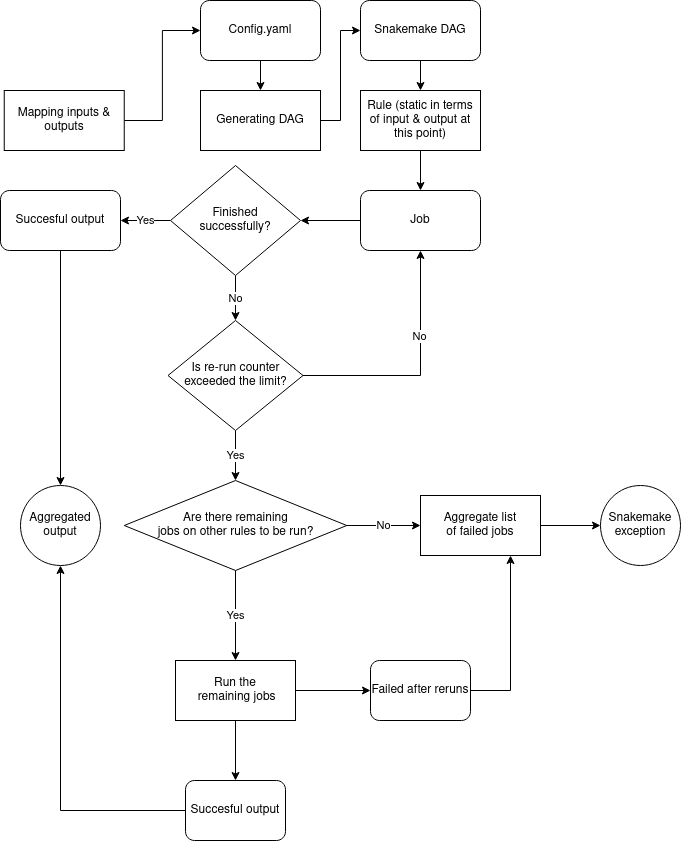

The diagram above was exported from draw.io. Its source (the exported page's mxGraphModel, read from the mxfile embedded in the PNG):
<mxGraphModel dx="1674" dy="696" grid="1" gridSize="10" guides="1" tooltips="1" connect="1" arrows="1" fold="1" page="1" pageScale="1" pageWidth="850" pageHeight="1100" math="0" shadow="0">
  <root>
    <mxCell id="0" />
    <mxCell id="1" parent="0" />
    <mxCell id="YeQwwq1Thk1NuRl8cI2b-7" style="edgeStyle=orthogonalEdgeStyle;rounded=0;orthogonalLoop=1;jettySize=auto;html=1;exitX=1;exitY=0.5;exitDx=0;exitDy=0;entryX=0;entryY=0.5;entryDx=0;entryDy=0;" edge="1" parent="1" source="YeQwwq1Thk1NuRl8cI2b-1" target="YeQwwq1Thk1NuRl8cI2b-3">
      <mxGeometry relative="1" as="geometry" />
    </mxCell>
    <mxCell id="YeQwwq1Thk1NuRl8cI2b-1" value="Mapping inputs &amp;amp; outputs" style="rounded=0;whiteSpace=wrap;html=1;" vertex="1" parent="1">
      <mxGeometry x="83.75" y="340" width="120" height="60" as="geometry" />
    </mxCell>
    <mxCell id="YeQwwq1Thk1NuRl8cI2b-8" style="edgeStyle=orthogonalEdgeStyle;rounded=0;orthogonalLoop=1;jettySize=auto;html=1;exitX=0.5;exitY=1;exitDx=0;exitDy=0;entryX=0.5;entryY=0;entryDx=0;entryDy=0;" edge="1" parent="1" source="YeQwwq1Thk1NuRl8cI2b-3" target="YeQwwq1Thk1NuRl8cI2b-5">
      <mxGeometry relative="1" as="geometry" />
    </mxCell>
    <mxCell id="YeQwwq1Thk1NuRl8cI2b-3" value="&lt;div&gt;Config.yaml&lt;br&gt;&lt;/div&gt;" style="rounded=1;whiteSpace=wrap;html=1;" vertex="1" parent="1">
      <mxGeometry x="280" y="250" width="120" height="60" as="geometry" />
    </mxCell>
    <mxCell id="YeQwwq1Thk1NuRl8cI2b-14" style="edgeStyle=orthogonalEdgeStyle;rounded=0;orthogonalLoop=1;jettySize=auto;html=1;exitX=0.5;exitY=1;exitDx=0;exitDy=0;entryX=0.5;entryY=0;entryDx=0;entryDy=0;" edge="1" parent="1" source="YeQwwq1Thk1NuRl8cI2b-4" target="YeQwwq1Thk1NuRl8cI2b-11">
      <mxGeometry relative="1" as="geometry" />
    </mxCell>
    <mxCell id="YeQwwq1Thk1NuRl8cI2b-4" value="Snakemake DAG" style="rounded=1;whiteSpace=wrap;html=1;" vertex="1" parent="1">
      <mxGeometry x="440" y="250" width="120" height="60" as="geometry" />
    </mxCell>
    <mxCell id="YeQwwq1Thk1NuRl8cI2b-9" style="edgeStyle=orthogonalEdgeStyle;rounded=0;orthogonalLoop=1;jettySize=auto;html=1;exitX=1;exitY=0.5;exitDx=0;exitDy=0;entryX=0;entryY=0.5;entryDx=0;entryDy=0;" edge="1" parent="1" source="YeQwwq1Thk1NuRl8cI2b-5" target="YeQwwq1Thk1NuRl8cI2b-4">
      <mxGeometry relative="1" as="geometry" />
    </mxCell>
    <mxCell id="YeQwwq1Thk1NuRl8cI2b-5" value="Generating DAG" style="rounded=0;whiteSpace=wrap;html=1;" vertex="1" parent="1">
      <mxGeometry x="280" y="340" width="120" height="60" as="geometry" />
    </mxCell>
    <mxCell id="YeQwwq1Thk1NuRl8cI2b-19" style="edgeStyle=orthogonalEdgeStyle;rounded=0;orthogonalLoop=1;jettySize=auto;html=1;exitX=0.5;exitY=1;exitDx=0;exitDy=0;entryX=0.5;entryY=0;entryDx=0;entryDy=0;" edge="1" parent="1" source="YeQwwq1Thk1NuRl8cI2b-11" target="YeQwwq1Thk1NuRl8cI2b-16">
      <mxGeometry relative="1" as="geometry" />
    </mxCell>
    <mxCell id="YeQwwq1Thk1NuRl8cI2b-11" value="Rule (static in terms of input &amp;amp; output at this point)" style="rounded=0;whiteSpace=wrap;html=1;" vertex="1" parent="1">
      <mxGeometry x="440" y="340" width="120" height="60" as="geometry" />
    </mxCell>
    <mxCell id="YeQwwq1Thk1NuRl8cI2b-22" style="edgeStyle=orthogonalEdgeStyle;rounded=0;orthogonalLoop=1;jettySize=auto;html=1;exitX=0;exitY=0.5;exitDx=0;exitDy=0;entryX=1;entryY=0.5;entryDx=0;entryDy=0;" edge="1" parent="1" source="YeQwwq1Thk1NuRl8cI2b-16" target="YeQwwq1Thk1NuRl8cI2b-21">
      <mxGeometry relative="1" as="geometry" />
    </mxCell>
    <mxCell id="YeQwwq1Thk1NuRl8cI2b-16" value="Job" style="rounded=1;whiteSpace=wrap;html=1;" vertex="1" parent="1">
      <mxGeometry x="440" y="440" width="120" height="60" as="geometry" />
    </mxCell>
    <mxCell id="YeQwwq1Thk1NuRl8cI2b-50" style="edgeStyle=orthogonalEdgeStyle;rounded=0;orthogonalLoop=1;jettySize=auto;html=1;exitX=0.5;exitY=1;exitDx=0;exitDy=0;entryX=0.5;entryY=0;entryDx=0;entryDy=0;" edge="1" parent="1" source="YeQwwq1Thk1NuRl8cI2b-20" target="YeQwwq1Thk1NuRl8cI2b-47">
      <mxGeometry relative="1" as="geometry" />
    </mxCell>
    <mxCell id="YeQwwq1Thk1NuRl8cI2b-20" value="Succesful output" style="rounded=1;whiteSpace=wrap;html=1;" vertex="1" parent="1">
      <mxGeometry x="80" y="440" width="120" height="60" as="geometry" />
    </mxCell>
    <mxCell id="YeQwwq1Thk1NuRl8cI2b-23" value="Yes" style="edgeStyle=orthogonalEdgeStyle;rounded=0;orthogonalLoop=1;jettySize=auto;html=1;exitX=0;exitY=0.5;exitDx=0;exitDy=0;entryX=1;entryY=0.5;entryDx=0;entryDy=0;" edge="1" parent="1" source="YeQwwq1Thk1NuRl8cI2b-21" target="YeQwwq1Thk1NuRl8cI2b-20">
      <mxGeometry relative="1" as="geometry" />
    </mxCell>
    <mxCell id="YeQwwq1Thk1NuRl8cI2b-26" value="No" style="edgeStyle=orthogonalEdgeStyle;rounded=0;orthogonalLoop=1;jettySize=auto;html=1;exitX=0.5;exitY=1;exitDx=0;exitDy=0;" edge="1" parent="1" source="YeQwwq1Thk1NuRl8cI2b-21" target="YeQwwq1Thk1NuRl8cI2b-27">
      <mxGeometry relative="1" as="geometry">
        <mxPoint x="315" y="580" as="targetPoint" />
      </mxGeometry>
    </mxCell>
    <mxCell id="YeQwwq1Thk1NuRl8cI2b-21" value="&lt;div&gt;Finished&lt;/div&gt;&lt;div&gt;successfully?&lt;/div&gt;" style="rhombus;whiteSpace=wrap;html=1;" vertex="1" parent="1">
      <mxGeometry x="250" y="415" width="130" height="110" as="geometry" />
    </mxCell>
    <mxCell id="YeQwwq1Thk1NuRl8cI2b-28" style="edgeStyle=orthogonalEdgeStyle;rounded=0;orthogonalLoop=1;jettySize=auto;html=1;exitX=1;exitY=0.5;exitDx=0;exitDy=0;entryX=0.5;entryY=1;entryDx=0;entryDy=0;" edge="1" parent="1" source="YeQwwq1Thk1NuRl8cI2b-27" target="YeQwwq1Thk1NuRl8cI2b-16">
      <mxGeometry relative="1" as="geometry" />
    </mxCell>
    <mxCell id="YeQwwq1Thk1NuRl8cI2b-29" value="No" style="edgeLabel;html=1;align=center;verticalAlign=middle;resizable=0;points=[];" vertex="1" connectable="0" parent="YeQwwq1Thk1NuRl8cI2b-28">
      <mxGeometry x="0.299" y="2" relative="1" as="geometry">
        <mxPoint y="1" as="offset" />
      </mxGeometry>
    </mxCell>
    <mxCell id="YeQwwq1Thk1NuRl8cI2b-31" value="Yes" style="edgeStyle=orthogonalEdgeStyle;rounded=0;orthogonalLoop=1;jettySize=auto;html=1;exitX=0.5;exitY=1;exitDx=0;exitDy=0;entryX=0.5;entryY=0;entryDx=0;entryDy=0;" edge="1" parent="1" source="YeQwwq1Thk1NuRl8cI2b-27" target="YeQwwq1Thk1NuRl8cI2b-32">
      <mxGeometry relative="1" as="geometry">
        <mxPoint x="315" y="740" as="targetPoint" />
      </mxGeometry>
    </mxCell>
    <mxCell id="YeQwwq1Thk1NuRl8cI2b-27" value="Is re-run counter exceeded the limit?" style="rhombus;whiteSpace=wrap;html=1;" vertex="1" parent="1">
      <mxGeometry x="247.5" y="570" width="135" height="110" as="geometry" />
    </mxCell>
    <mxCell id="YeQwwq1Thk1NuRl8cI2b-34" value="No" style="edgeStyle=orthogonalEdgeStyle;rounded=0;orthogonalLoop=1;jettySize=auto;html=1;exitX=1;exitY=0.5;exitDx=0;exitDy=0;" edge="1" parent="1" source="YeQwwq1Thk1NuRl8cI2b-32">
      <mxGeometry relative="1" as="geometry">
        <mxPoint x="500" y="775" as="targetPoint" />
      </mxGeometry>
    </mxCell>
    <mxCell id="YeQwwq1Thk1NuRl8cI2b-35" value="Yes" style="edgeStyle=orthogonalEdgeStyle;rounded=0;orthogonalLoop=1;jettySize=auto;html=1;exitX=0.5;exitY=1;exitDx=0;exitDy=0;" edge="1" parent="1" source="YeQwwq1Thk1NuRl8cI2b-32">
      <mxGeometry relative="1" as="geometry">
        <mxPoint x="315" y="910" as="targetPoint" />
        <Array as="points">
          <mxPoint x="315" y="860" />
          <mxPoint x="315" y="860" />
        </Array>
      </mxGeometry>
    </mxCell>
    <mxCell id="YeQwwq1Thk1NuRl8cI2b-32" value="&lt;div&gt;Are there remaining &lt;br&gt;&lt;/div&gt;&lt;div&gt;jobs on other rules to be run?&lt;/div&gt;" style="rhombus;whiteSpace=wrap;html=1;" vertex="1" parent="1">
      <mxGeometry x="203.75" y="730" width="222.5" height="90" as="geometry" />
    </mxCell>
    <mxCell id="YeQwwq1Thk1NuRl8cI2b-37" style="edgeStyle=orthogonalEdgeStyle;rounded=0;orthogonalLoop=1;jettySize=auto;html=1;exitX=1;exitY=0.5;exitDx=0;exitDy=0;" edge="1" parent="1" source="YeQwwq1Thk1NuRl8cI2b-36">
      <mxGeometry relative="1" as="geometry">
        <mxPoint x="450" y="940" as="targetPoint" />
      </mxGeometry>
    </mxCell>
    <mxCell id="YeQwwq1Thk1NuRl8cI2b-38" style="edgeStyle=orthogonalEdgeStyle;rounded=0;orthogonalLoop=1;jettySize=auto;html=1;exitX=0.5;exitY=1;exitDx=0;exitDy=0;" edge="1" parent="1" source="YeQwwq1Thk1NuRl8cI2b-36">
      <mxGeometry relative="1" as="geometry">
        <mxPoint x="315" y="1030" as="targetPoint" />
      </mxGeometry>
    </mxCell>
    <mxCell id="YeQwwq1Thk1NuRl8cI2b-36" value="&lt;div&gt;Run the&lt;/div&gt;&lt;div&gt;&amp;nbsp;remaining jobs&lt;/div&gt;" style="rounded=0;whiteSpace=wrap;html=1;" vertex="1" parent="1">
      <mxGeometry x="255" y="910" width="120" height="60" as="geometry" />
    </mxCell>
    <mxCell id="YeQwwq1Thk1NuRl8cI2b-42" style="edgeStyle=orthogonalEdgeStyle;rounded=0;orthogonalLoop=1;jettySize=auto;html=1;exitX=1;exitY=0.5;exitDx=0;exitDy=0;entryX=0.75;entryY=1;entryDx=0;entryDy=0;" edge="1" parent="1" source="YeQwwq1Thk1NuRl8cI2b-39" target="YeQwwq1Thk1NuRl8cI2b-41">
      <mxGeometry relative="1" as="geometry" />
    </mxCell>
    <mxCell id="YeQwwq1Thk1NuRl8cI2b-39" value="Failed after reruns " style="rounded=1;whiteSpace=wrap;html=1;" vertex="1" parent="1">
      <mxGeometry x="450" y="910" width="100" height="60" as="geometry" />
    </mxCell>
    <mxCell id="YeQwwq1Thk1NuRl8cI2b-46" style="edgeStyle=orthogonalEdgeStyle;rounded=0;orthogonalLoop=1;jettySize=auto;html=1;exitX=0;exitY=0.5;exitDx=0;exitDy=0;entryX=0.5;entryY=1;entryDx=0;entryDy=0;" edge="1" parent="1" source="YeQwwq1Thk1NuRl8cI2b-40" target="YeQwwq1Thk1NuRl8cI2b-47">
      <mxGeometry relative="1" as="geometry">
        <mxPoint x="60" y="790" as="targetPoint" />
      </mxGeometry>
    </mxCell>
    <mxCell id="YeQwwq1Thk1NuRl8cI2b-40" value="Succesful output" style="rounded=1;whiteSpace=wrap;html=1;" vertex="1" parent="1">
      <mxGeometry x="265" y="1030" width="100" height="60" as="geometry" />
    </mxCell>
    <mxCell id="YeQwwq1Thk1NuRl8cI2b-45" style="edgeStyle=orthogonalEdgeStyle;rounded=0;orthogonalLoop=1;jettySize=auto;html=1;exitX=1;exitY=0.5;exitDx=0;exitDy=0;entryX=0;entryY=0.5;entryDx=0;entryDy=0;" edge="1" parent="1" source="YeQwwq1Thk1NuRl8cI2b-41" target="YeQwwq1Thk1NuRl8cI2b-44">
      <mxGeometry relative="1" as="geometry" />
    </mxCell>
    <mxCell id="YeQwwq1Thk1NuRl8cI2b-41" value="&lt;div&gt;Aggregate list &lt;br&gt;&lt;/div&gt;&lt;div&gt;of failed jobs&lt;/div&gt;" style="rounded=0;whiteSpace=wrap;html=1;" vertex="1" parent="1">
      <mxGeometry x="500" y="745" width="120" height="60" as="geometry" />
    </mxCell>
    <mxCell id="YeQwwq1Thk1NuRl8cI2b-44" value="&lt;div&gt;Snakemake&lt;/div&gt;&lt;div&gt;exception&lt;br&gt;&lt;/div&gt;" style="ellipse;whiteSpace=wrap;html=1;aspect=fixed;" vertex="1" parent="1">
      <mxGeometry x="680" y="735" width="80" height="80" as="geometry" />
    </mxCell>
    <mxCell id="YeQwwq1Thk1NuRl8cI2b-47" value="Aggregated&lt;br&gt;output" style="ellipse;whiteSpace=wrap;html=1;aspect=fixed;" vertex="1" parent="1">
      <mxGeometry x="100" y="735" width="80" height="80" as="geometry" />
    </mxCell>
  </root>
</mxGraphModel>